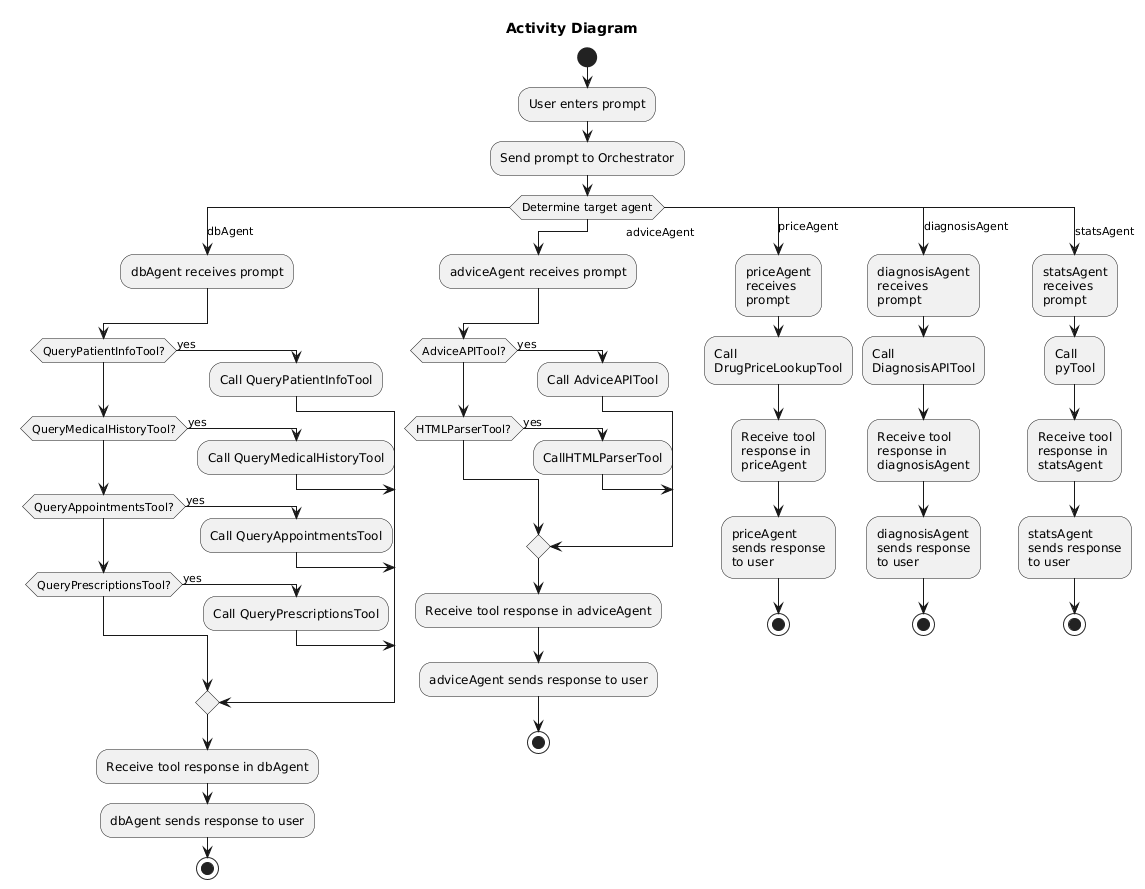

The diagram above was rendered by PlantUML. Its source (embedded in the PNG):
@startuml
!pragma useVerticalIf on
title Activity Diagram

start

:User enters prompt;
:Send prompt to Orchestrator;

'-------------------------------
' Orchestrator Decision
'-------------------------------
switch (Determine target agent)
  case (dbAgent)
    :dbAgent receives prompt;
    
    if (QueryPatientInfoTool?) then (yes)
        :Call QueryPatientInfoTool;
    elseif (QueryMedicalHistoryTool?) then (yes)
        :Call QueryMedicalHistoryTool;
    elseif (QueryAppointmentsTool?) then (yes)
        :Call QueryAppointmentsTool;
    elseif (QueryPrescriptionsTool?) then (yes)
        :Call QueryPrescriptionsTool;
    endif
    
    :Receive tool response in dbAgent;
    :dbAgent sends response to user;
    stop

  case (\t\t\t adviceAgent)
    :adviceAgent receives prompt;

    if (AdviceAPITool?) then (yes)
        :Call AdviceAPITool;
    elseif (HTMLParserTool?) then (yes)
        :CallHTMLParserTool;
    endif

    :Receive tool response in adviceAgent;
    :adviceAgent sends response to user;
    stop

  case (priceAgent)
    :priceAgent\nreceives\nprompt;
    :Call\nDrugPriceLookupTool;
    :Receive tool\nresponse in\npriceAgent;
    :priceAgent\nsends response\nto user;
    stop

  case (diagnosisAgent)
    :diagnosisAgent\nreceives\nprompt;
    :Call\nDiagnosisAPITool;
    :Receive tool\nresponse in\ndiagnosisAgent;
    :diagnosisAgent\nsends response\nto user;
    stop

  case (statsAgent)
    :statsAgent\nreceives\nprompt;
    :Call\npyTool;
    :Receive tool\nresponse in\nstatsAgent;
    :statsAgent\nsends response\nto user;
    stop
endswitch
@enduml